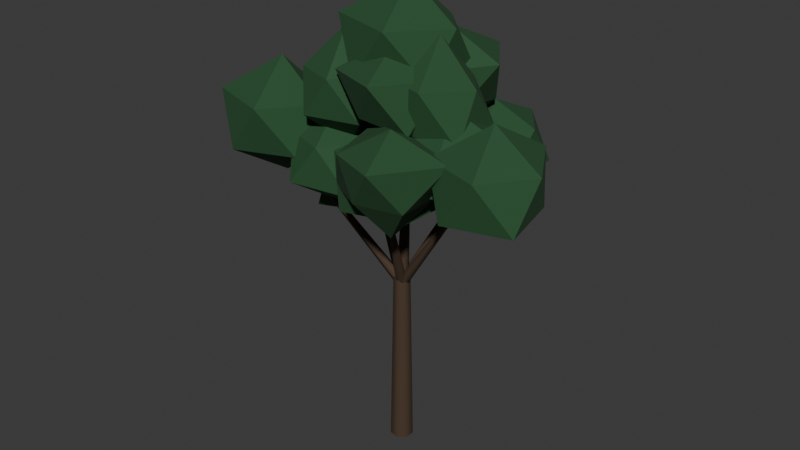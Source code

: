 # Source: tree-lime-1.blend  (saved by Blender 5.3.31; exported with 4.5.12 LTS)
import bpy
from mathutils import Matrix  # noqa: F401  (used for matrix-valued properties, if any)

bpy.ops.wm.read_factory_settings(use_empty=True)
scene = bpy.context.scene
scene.name = 'Scene'

# ---- collections
col_collection = bpy.data.collections.new('Collection'); scene.collection.children.link(col_collection)

# ---- materials (node trees are filled in below, after node groups)
mat_4a3a2c = bpy.data.materials.new('#4a3a2c')
mat_4a3a2c.diffuse_color = (0.06575, 0.03847, 0.02095, 1.0)
mat_paint0 = bpy.data.materials.new('paint0')
mat_paint0.diffuse_color = (0.01891, 0.08241, 0.02776, 1.0)

# ---- material node trees
mat_4a3a2c.use_nodes = True; mat_4a3a2c.node_tree.nodes.clear()
_N = mat_4a3a2c.node_tree.nodes; _L = mat_4a3a2c.node_tree.links
n0 = _N.new('ShaderNodeBsdfPrincipled'); n0.name = 'Principled BSDF'; n0.location = (-200, 100)
n0.inputs[0].default_value = (0.06575, 0.03847, 0.02095, 1.0)
n0.inputs[2].default_value = 0.85
n0.inputs[10].default_value = 0.005
n1 = _N.new('ShaderNodeOutputMaterial'); n1.name = 'Material Output'; n1.location = (200, 100)
_L.new(n0.outputs[0], n1.inputs[0])
n1.is_active_output = True
mat_paint0.use_nodes = True; mat_paint0.node_tree.nodes.clear()
_N = mat_paint0.node_tree.nodes; _L = mat_paint0.node_tree.links
n0 = _N.new('ShaderNodeBsdfPrincipled'); n0.name = 'Principled BSDF'; n0.location = (-200, 100)
n0.inputs[0].default_value = (0.01891, 0.08241, 0.02776, 1.0)
n0.inputs[2].default_value = 0.85
n0.inputs[10].default_value = 0.005
n1 = _N.new('ShaderNodeOutputMaterial'); n1.name = 'Material Output'; n1.location = (200, 100)
_L.new(n0.outputs[0], n1.inputs[0])
n1.is_active_output = True

# ---- world
world_world = bpy.data.worlds.new('World'); scene.world = world_world
world_world.use_nodes = True; world_world.node_tree.nodes.clear()
_N = world_world.node_tree.nodes; _L = world_world.node_tree.links
n0 = _N.new('ShaderNodeOutputWorld'); n0.name = 'World Output'; n0.location = (200, 100)
n1 = _N.new('ShaderNodeBackground'); n1.name = 'Background'; n1.location = (-200, 100)
n1.inputs[0].default_value = (0.05088, 0.05088, 0.05088, 1.0)
_L.new(n1.outputs[0], n0.inputs[0])
n0.is_active_output = True
world_world.color = (0.05088, 0.05088, 0.05088)
world_world.sun_shadow_jitter_overblur = 0.0

# ---- meshes
me_00__4a3a2c = bpy.data.meshes.new('00_#4a3a2c')
me_00__4a3a2c.from_pydata([(-0.36, -3.147e-08, -0.5), (-0.2245, -0.2815, -0.5), (0.08011, -0.351, -0.5), (0.3243, -0.1562, -0.5), (0.3243, 0.1562, -0.5), (0.08011, 0.351, -0.5), (-0.2245, 0.2815, -0.5), (-0.26, -2.273e-08, 5.25), (-0.1621, -0.2033, 5.25), (0.05786, -0.2535, 5.25), (0.2343, -0.1128, 5.25), (0.2343, 0.1128, 5.25), (0.05786, 0.2535, 5.25), (-0.1621, 0.2033, 5.25), (-0.36, -3.147e-08, -0.5), (-0.2245, -0.2815, -0.5), (0.08011, -0.351, -0.5), (0.3243, -0.1562, -0.5), (0.3243, 0.1562, -0.5), (0.08011, 0.351, -0.5), (-0.2245, 0.2815, -0.5), (-0.26, -2.273e-08, 5.25), (-0.1621, -0.2033, 5.25), (0.05786, -0.2535, 5.25), (0.2343, -0.1128, 5.25), (0.2343, 0.1128, 5.25), (0.05786, 0.2535, 5.25), (-0.1621, 0.2033, 5.25), (0.037, 0.1659, 5.0), (-0.1166, 0.07983, 5.094), (-0.1091, -0.1166, 5.058), (0.04922, -0.1519, 4.942), (0.1395, 0.02272, 4.906), (3.153, -0.6415, 9.468), (3.099, -0.6719, 9.502), (3.101, -0.7412, 9.489), (3.157, -0.7537, 9.448), (3.189, -0.6921, 9.435), (-0.1525, 0.07513, 5.0), (-0.1045, -0.0932, 5.096), (0.08793, -0.1327, 5.06), (0.1588, 0.01117, 4.94), (0.01023, 0.1396, 4.904), (1.181, 2.533, 8.761), (1.198, 2.474, 8.795), (1.266, 2.46, 8.782), (1.291, 2.511, 8.74), (1.239, 2.556, 8.727), (-0.08603, -0.1466, 5.0), (0.06898, -0.1014, 5.118), (0.1287, 0.08396, 5.073), (0.01054, 0.1533, 4.927), (-0.1222, 0.01077, 4.882), (-2.744, 1.541, 7.961), (-2.689, 1.557, 8.003), (-2.668, 1.622, 7.987), (-2.71, 1.646, 7.936), (-2.757, 1.596, 7.92), (0.05916, -0.1594, 5.0), (0.1332, -0.006596, 5.105), (0.02316, 0.1553, 5.065), (-0.1189, 0.1026, 4.935), (-0.09663, -0.0919, 4.895), (-2.982, -1.171, 8.724), (-2.956, -1.117, 8.761), (-2.995, -1.06, 8.747), (-3.045, -1.078, 8.701), (-3.037, -1.147, 8.687), (0.1504, 0.07925, 5.0), (-0.01853, 0.1478, 5.082), (-0.1618, 0.01212, 5.051), (-0.0815, -0.1404, 4.949), (0.1115, -0.09886, 4.918), (1.08, -1.921, 8.752), (1.02, -1.896, 8.781), (0.9697, -1.944, 8.77), (0.998, -1.998, 8.734), (1.066, -1.983, 8.723), (-0.08944, 0.1789, 5.0), (-0.1976, -0.02972, 5.007), (-0.03271, -0.1973, 5.005), (0.1774, -0.09219, 4.995), (0.1424, 0.1403, 4.993), (0.1776, 0.1447, 10.75), (0.1506, 0.09257, 10.75), (0.1918, 0.05068, 10.75), (0.2444, 0.07695, 10.75), (0.2356, 0.1351, 10.75)], [], [(1, 7, 0), (2, 8, 1), (3, 9, 2), (4, 10, 3), (5, 11, 4), (6, 12, 5), (0, 13, 6), (19, 17, 15), (24, 25, 26), (29, 33, 28), (30, 34, 29), (31, 35, 30), (31, 37, 36), (32, 33, 37), (38, 44, 43), (40, 44, 39), (40, 46, 45), (42, 46, 41), (38, 47, 42), (49, 53, 48), (49, 55, 54), (50, 56, 55), (51, 57, 56), (48, 57, 52), (59, 63, 58), (59, 65, 64), (61, 65, 60), (62, 66, 61), (58, 67, 62), (68, 74, 73), (70, 74, 69), (70, 76, 75), (71, 77, 76), (68, 77, 72), (78, 84, 83), (80, 84, 79), (80, 86, 85), (82, 86, 81), (78, 87, 82), (1, 8, 7), (2, 9, 8), (3, 10, 9), (4, 11, 10), (5, 12, 11), (6, 13, 12), (0, 7, 13), (14, 20, 15), (20, 19, 15), (19, 18, 17), (17, 16, 15), (27, 21, 26), (21, 22, 26), (22, 23, 26), (23, 24, 26), (29, 34, 33), (30, 35, 34), (31, 36, 35), (31, 32, 37), (32, 28, 33), (38, 39, 44), (40, 45, 44), (40, 41, 46), (42, 47, 46), (38, 43, 47), (49, 54, 53), (49, 50, 55), (50, 51, 56), (51, 52, 57), (48, 53, 57), (59, 64, 63), (59, 60, 65), (61, 66, 65), (62, 67, 66), (58, 63, 67), (68, 69, 74), (70, 75, 74), (70, 71, 76), (71, 72, 77), (68, 73, 77), (78, 79, 84), (80, 85, 84), (80, 81, 86), (82, 87, 86), (78, 83, 87)])
me_00__4a3a2c.polygons.foreach_set('use_smooth', [1, 1, 1, 1, 1, 1, 1, 0, 0, 1, 1, 1, 1, 1, 1, 1, 1, 1, 1, 1, 1, 1, 1, 1, 1, 1, 1, 1, 1, 1, 1, 1, 1, 1, 1, 1, 1, 1, 1, 1, 1, 1, 1, 1, 1, 1, 0, 0, 0, 0, 0, 0, 0, 0, 1, 1, 1, 1, 1, 1, 1, 1, 1, 1, 1, 1, 1, 1, 1, 1, 1, 1, 1, 1, 1, 1, 1, 1, 1, 1, 1, 1, 1, 1])
me_00__4a3a2c.materials.append(mat_4a3a2c)
me_00__4a3a2c.update()
me_01_paint0 = bpy.data.meshes.new('01_paint0')
me_01_paint0.from_pydata([(2.375, -0.707, 8.756), (3.724, -1.687, 9.314), (1.86, -2.292, 9.314), (0.5784, -0.707, 9.258), (1.982, 0.5027, 9.482), (3.433, 0.06145, 9.467), (2.759, -1.888, 10.55), (1.321, -1.473, 10.58), (0.9953, 0.2954, 10.75), (2.755, 0.461, 10.55), (3.92, -0.707, 10.68), (2.375, -0.707, 11.26), (3.932, -1.181, 8.635), (5.292, -2.168, 9.072), (3.425, -2.741, 9.089), (2.063, -1.181, 8.992), (3.518, 0.09335, 9.218), (5.006, -0.4004, 9.223), (4.459, -2.803, 10.52), (2.6, -2.148, 10.49), (2.828, -0.3785, 10.37), (4.447, 0.404, 10.5), (5.371, -1.181, 10.4), (3.932, -1.181, 11.45), (1.57, -0.35, 9.79), (2.963, -1.362, 10.52), (1.138, -1.68, 10.66), (-0.01849, -0.35, 10.58), (1.027, 1.32, 10.51), (2.74, 0.5001, 10.64), (2.066, -1.877, 11.98), (0.2749, -1.291, 11.98), (0.1965, 0.6478, 12.02), (1.906, 0.6832, 11.75), (2.755, -0.35, 11.79), (1.57, -0.35, 13.04), (1.216, 1.66, 6.934), (2.134, 0.993, 8.251), (0.6883, 0.03619, 8.007), (-0.0343, 1.66, 8.201), (0.6271, 3.472, 7.922), (2.137, 2.329, 8.249), (1.778, -0.07172, 9.511), (-0.1303, 0.6817, 9.444), (-0.2429, 2.72, 9.504), (1.808, 3.482, 9.552), (2.531, 1.66, 9.295), (1.216, 1.66, 10.06), (1.358, 2.506, 7.893), (2.576, 1.621, 8.597), (0.9084, 1.122, 8.618), (-0.1205, 2.506, 8.608), (0.9102, 3.884, 8.621), (2.689, 3.473, 8.537), (1.769, 1.241, 9.806), (0.04147, 1.55, 9.933), (0.4412, 3.172, 9.722), (1.779, 3.803, 9.82), (2.748, 2.506, 9.832), (1.358, 2.506, 10.42), (0.6175, 1.253, 9.512), (1.557, 0.5708, 10.7), (0.1624, -0.1473, 10.57), (-0.8009, 1.253, 10.59), (0.06974, 2.939, 10.44), (1.703, 2.042, 10.63), (1.047, -0.06975, 11.82), (-0.5869, 0.3784, 11.86), (-0.4693, 2.043, 11.8), (1.154, 2.906, 11.97), (2.33, 1.253, 11.96), (0.6175, 1.253, 12.78), (-1.903, 0.9011, 6.479), (-0.4767, -0.1351, 7.194), (-2.485, -0.8912, 7.142), (-3.257, 0.9011, 7.368), (-2.438, 2.547, 7.208), (-0.5422, 1.89, 7.229), (-1.394, -0.6663, 8.649), (-2.884, 0.1886, 8.463), (-2.831, 1.575, 8.435), (-1.461, 2.26, 8.555), (-0.1877, 0.9011, 8.677), (-1.903, 0.9011, 9.209), (-3.346, 1.799, 7.283), (-2.012, 0.8302, 7.79), (-3.775, 0.4772, 7.9), (-4.628, 1.799, 7.946), (-3.813, 3.237, 7.848), (-2.12, 2.69, 7.847), (-2.881, 0.368, 9.135), (-4.549, 0.9246, 9.127), (-4.425, 2.583, 9.062), (-2.936, 3.06, 9.058), (-1.674, 1.799, 9.206), (-3.346, 1.799, 9.811), (-1.357, 0.7962, 9.861), (0.07217, -0.2421, 10.19), (-1.719, -0.3171, 10.45), (-2.966, 0.7962, 10.26), (-1.878, 2.399, 10.23), (-0.05035, 1.745, 10.26), (-0.9602, -0.4247, 11.52), (-2.425, 0.01993, 11.54), (-2.648, 1.734, 11.66), (-0.8076, 2.487, 11.74), (0.1952, 0.7962, 11.64), (-1.357, 0.7962, 12.39), (-1.832, -0.735, 7.454), (-0.4195, -1.761, 8.293), (-2.307, -2.197, 8.382), (-3.361, -0.735, 8.385), (-2.276, 0.631, 8.425), (-0.2839, 0.3896, 8.222), (-1.413, -2.023, 9.615), (-2.837, -1.465, 9.567), (-2.909, 0.04767, 9.605), (-1.421, 0.5309, 9.605), (-0.4478, -0.735, 9.628), (-1.832, -0.735, 10.31), (-3.704, -0.8877, 7.956), (-2.355, -1.868, 9.0), (-4.239, -2.534, 8.973), (-5.545, -0.8877, 8.927), (-4.116, 0.3778, 9.144), (-2.387, 0.0691, 9.017), (-3.136, -2.638, 10.5), (-5.173, -1.954, 10.49), (-4.981, 0.03992, 10.38), (-3.315, 0.3098, 10.25), (-2.254, -0.8877, 10.33), (-3.704, -0.8877, 11.53), (-1.501, -0.5573, 9.283), (-0.3076, -1.425, 10.38), (-1.938, -1.9, 10.41), (-2.95, -0.5573, 10.39), (-2.005, 0.9932, 10.31), (-0.04945, 0.4976, 10.24), (-1.077, -1.862, 11.62), (-2.497, -1.281, 11.56), (-2.584, 0.2291, 11.61), (-1.159, 0.4978, 11.51), (0.03629, -0.5573, 11.7), (-1.501, -0.5573, 12.78), (0.5849, -1.187, 7.924), (1.936, -2.169, 8.409), (0.08207, -2.734, 8.427), (-0.9191, -1.187, 8.48), (0.1844, 0.04575, 8.568), (2.002, -0.1571, 8.374), (1.13, -2.864, 9.873), (-0.6532, -2.086, 9.774), (-0.6485, -0.2907, 9.771), (0.9903, 0.06082, 9.681), (1.713, -1.187, 9.602), (0.5849, -1.187, 10.47), (1.53, -2.303, 7.921), (2.53, -3.03, 9.189), (1.177, -3.391, 9.228), (-0.3848, -2.303, 8.9), (1.137, -1.094, 9.174), (2.517, -1.586, 9.196), (2.037, -3.863, 10.42), (0.3986, -3.125, 10.31), (0.05067, -1.228, 10.5), (1.934, -1.059, 10.27), (3.414, -2.303, 10.52), (1.53, -2.303, 11.03), (0.5134, -0.9743, 10.29), (1.725, -1.855, 10.7), (0.1817, -1.995, 10.88), (-0.9282, -0.9743, 10.72), (-0.03842, 0.7241, 10.57), (1.545, -0.2249, 10.79), (1.065, -2.671, 12.13), (-0.7263, -1.875, 12.02), (-0.8755, 0.03484, 12.1), (0.8452, 0.04681, 11.82), (2.12, -0.9743, 12.06), (0.5134, -0.9743, 12.76), (0.2, 0.1, 10.8), (1.629, -0.9379, 11.81), (-0.3664, -1.643, 11.79), (-1.749, 0.1, 11.74), (-0.2354, 1.44, 11.95), (1.594, 1.113, 11.83), (0.8023, -1.754, 13.26), (-1.355, -1.029, 13.25), (-1.152, 1.082, 13.15), (0.612, 1.368, 13.02), (1.736, 0.1, 13.1), (0.2, 0.1, 14.26)], [], [(0, 1, 2), (1, 0, 5), (0, 2, 3), (0, 3, 4), (0, 4, 5), (1, 5, 10), (2, 1, 6), (3, 2, 7), (4, 3, 8), (5, 4, 9), (1, 10, 6), (2, 6, 7), (3, 7, 8), (4, 8, 9), (5, 9, 10), (6, 10, 11), (7, 6, 11), (8, 7, 11), (9, 8, 11), (10, 9, 11), (12, 13, 14), (13, 12, 17), (12, 14, 15), (12, 15, 16), (12, 16, 17), (13, 17, 22), (14, 13, 18), (15, 14, 19), (16, 15, 20), (17, 16, 21), (13, 22, 18), (14, 18, 19), (15, 19, 20), (16, 20, 21), (17, 21, 22), (18, 22, 23), (19, 18, 23), (20, 19, 23), (21, 20, 23), (22, 21, 23), (24, 25, 26), (25, 24, 29), (24, 26, 27), (24, 27, 28), (24, 28, 29), (25, 29, 34), (26, 25, 30), (27, 26, 31), (28, 27, 32), (29, 28, 33), (25, 34, 30), (26, 30, 31), (27, 31, 32), (28, 32, 33), (29, 33, 34), (30, 34, 35), (31, 30, 35), (32, 31, 35), (33, 32, 35), (34, 33, 35), (36, 37, 38), (37, 36, 41), (36, 38, 39), (36, 39, 40), (36, 40, 41), (37, 41, 46), (38, 37, 42), (39, 38, 43), (40, 39, 44), (41, 40, 45), (37, 46, 42), (38, 42, 43), (39, 43, 44), (40, 44, 45), (41, 45, 46), (42, 46, 47), (43, 42, 47), (44, 43, 47), (45, 44, 47), (46, 45, 47), (48, 49, 50), (49, 48, 53), (48, 50, 51), (48, 51, 52), (48, 52, 53), (49, 53, 58), (50, 49, 54), (51, 50, 55), (52, 51, 56), (53, 52, 57), (49, 58, 54), (50, 54, 55), (51, 55, 56), (52, 56, 57), (53, 57, 58), (54, 58, 59), (55, 54, 59), (56, 55, 59), (57, 56, 59), (58, 57, 59), (60, 61, 62), (61, 60, 65), (60, 62, 63), (60, 63, 64), (60, 64, 65), (61, 65, 70), (62, 61, 66), (63, 62, 67), (64, 63, 68), (65, 64, 69), (61, 70, 66), (62, 66, 67), (63, 67, 68), (64, 68, 69), (65, 69, 70), (66, 70, 71), (67, 66, 71), (68, 67, 71), (69, 68, 71), (70, 69, 71), (72, 73, 74), (73, 72, 77), (72, 74, 75), (72, 75, 76), (72, 76, 77), (73, 77, 82), (74, 73, 78), (75, 74, 79), (76, 75, 80), (77, 76, 81), (73, 82, 78), (74, 78, 79), (75, 79, 80), (76, 80, 81), (77, 81, 82), (78, 82, 83), (79, 78, 83), (80, 79, 83), (81, 80, 83), (82, 81, 83), (84, 85, 86), (85, 84, 89), (84, 86, 87), (84, 87, 88), (84, 88, 89), (85, 89, 94), (86, 85, 90), (87, 86, 91), (88, 87, 92), (89, 88, 93), (85, 94, 90), (86, 90, 91), (87, 91, 92), (88, 92, 93), (89, 93, 94), (90, 94, 95), (91, 90, 95), (92, 91, 95), (93, 92, 95), (94, 93, 95), (96, 97, 98), (97, 96, 101), (96, 98, 99), (96, 99, 100), (96, 100, 101), (97, 101, 106), (98, 97, 102), (99, 98, 103), (100, 99, 104), (101, 100, 105), (97, 106, 102), (98, 102, 103), (99, 103, 104), (100, 104, 105), (101, 105, 106), (102, 106, 107), (103, 102, 107), (104, 103, 107), (105, 104, 107), (106, 105, 107), (108, 109, 110), (109, 108, 113), (108, 110, 111), (108, 111, 112), (108, 112, 113), (109, 113, 118), (110, 109, 114), (111, 110, 115), (112, 111, 116), (113, 112, 117), (109, 118, 114), (110, 114, 115), (111, 115, 116), (112, 116, 117), (113, 117, 118), (114, 118, 119), (115, 114, 119), (116, 115, 119), (117, 116, 119), (118, 117, 119), (120, 121, 122), (121, 120, 125), (120, 122, 123), (120, 123, 124), (120, 124, 125), (121, 125, 130), (122, 121, 126), (123, 122, 127), (124, 123, 128), (125, 124, 129), (121, 130, 126), (122, 126, 127), (123, 127, 128), (124, 128, 129), (125, 129, 130), (126, 130, 131), (127, 126, 131), (128, 127, 131), (129, 128, 131), (130, 129, 131), (132, 133, 134), (133, 132, 137), (132, 134, 135), (132, 135, 136), (132, 136, 137), (133, 137, 142), (134, 133, 138), (135, 134, 139), (136, 135, 140), (137, 136, 141), (133, 142, 138), (134, 138, 139), (135, 139, 140), (136, 140, 141), (137, 141, 142), (138, 142, 143), (139, 138, 143), (140, 139, 143), (141, 140, 143), (142, 141, 143), (144, 145, 146), (145, 144, 149), (144, 146, 147), (144, 147, 148), (144, 148, 149), (145, 149, 154), (146, 145, 150), (147, 146, 151), (148, 147, 152), (149, 148, 153), (145, 154, 150), (146, 150, 151), (147, 151, 152), (148, 152, 153), (149, 153, 154), (150, 154, 155), (151, 150, 155), (152, 151, 155), (153, 152, 155), (154, 153, 155), (156, 157, 158), (157, 156, 161), (156, 158, 159), (156, 159, 160), (156, 160, 161), (157, 161, 166), (158, 157, 162), (159, 158, 163), (160, 159, 164), (161, 160, 165), (157, 166, 162), (158, 162, 163), (159, 163, 164), (160, 164, 165), (161, 165, 166), (162, 166, 167), (163, 162, 167), (164, 163, 167), (165, 164, 167), (166, 165, 167), (168, 169, 170), (169, 168, 173), (168, 170, 171), (168, 171, 172), (168, 172, 173), (169, 173, 178), (170, 169, 174), (171, 170, 175), (172, 171, 176), (173, 172, 177), (169, 178, 174), (170, 174, 175), (171, 175, 176), (172, 176, 177), (173, 177, 178), (174, 178, 179), (175, 174, 179), (176, 175, 179), (177, 176, 179), (178, 177, 179), (180, 181, 182), (181, 180, 185), (180, 182, 183), (180, 183, 184), (180, 184, 185), (181, 185, 190), (182, 181, 186), (183, 182, 187), (184, 183, 188), (185, 184, 189), (181, 190, 186), (182, 186, 187), (183, 187, 188), (184, 188, 189), (185, 189, 190), (186, 190, 191), (187, 186, 191), (188, 187, 191), (189, 188, 191), (190, 189, 191)])
me_01_paint0.materials.append(mat_paint0)
me_01_paint0.update()

# ---- objects
ob_00__4a3a2c = bpy.data.objects.new('00_#4a3a2c', me_00__4a3a2c)
ob_01_paint0 = bpy.data.objects.new('01_paint0', me_01_paint0)

# ---- transforms, parenting, visibility, modifiers, constraints
ob_00__4a3a2c.location = (0.0, 0.0, 0.0)
ob_01_paint0.location = (0.0, 0.0, 0.0)

# ---- collection membership
scene.collection.objects.link(ob_00__4a3a2c)
scene.collection.objects.link(ob_01_paint0)

# ---- scene / render settings (as saved in the file)
scene.frame_start = 1; scene.frame_end = 250; scene.frame_set(1)
scene.render.engine = 'BLENDER_EEVEE_NEXT'
scene.render.bake_bias = 0.0
scene.render.bake_samples = 0
scene.render.compositor_device = 'GPU'
scene.eevee.use_volume_custom_range = False
scene.eevee.fast_gi_thickness_near = 0.1
scene.eevee.fast_gi_thickness_far = 0.0
scene.eevee.ray_tracing_options.screen_trace_thickness = 0.1
bpy.context.view_layer.update()

# ---- added for rendering (the .blend has no active camera and no usable light): camera, sun
cam_auto = bpy.data.cameras.new('AutoCamera')
cam_auto.lens = 50.0
cam_auto.sensor_width = 36.0
cam_auto.clip_end = 1000.0
ob_auto_camera = bpy.data.objects.new('AutoCamera', cam_auto)
scene.collection.objects.link(ob_auto_camera)
ob_auto_camera.location = (18.3482, -22.1118, 21.628)
ob_auto_camera.rotation_euler = (1.09748, -7.21219e-08, 0.694738)
scene.camera = ob_auto_camera
light_auto_sun = bpy.data.lights.new('AutoSun', 'SUN')
light_auto_sun.energy = 3.0
light_auto_sun.angle = 0.0523599
ob_auto_sun = bpy.data.objects.new('AutoSun', light_auto_sun)
scene.collection.objects.link(ob_auto_sun)
ob_auto_sun.rotation_euler = (0.872665, 0.174533, 0.523599)
bpy.context.view_layer.update()
